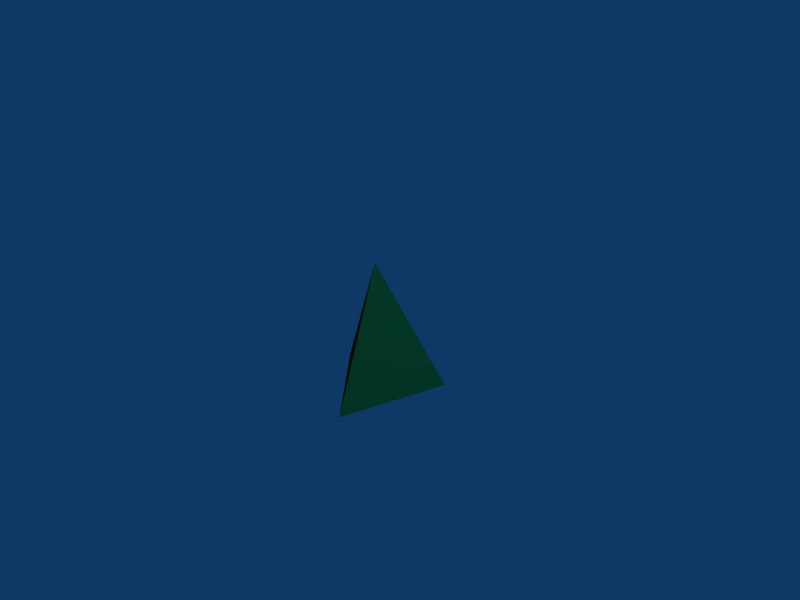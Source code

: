 # Source: cone.blend  (saved by Blender 2.49.2; exported with 4.5.12 LTS)
import bpy
from mathutils import Matrix  # noqa: F401  (used for matrix-valued properties, if any)

bpy.ops.wm.read_factory_settings(use_empty=True)
scene = bpy.context.scene
scene.name = 'Scene'

# ---- collections
col_collection_1 = bpy.data.collections.new('Collection 1'); scene.collection.children.link(col_collection_1)

# ---- materials (node trees are filled in below, after node groups)
mat_material_002 = bpy.data.materials.new('Material.002')
mat_material_002.alpha_threshold = 0.0
mat_material_002.diffuse_color = (0.8828, 0.1623, 0.06731, 1.0)
mat_material_002.roughness = 0.5
mat_material_002.line_color = (0.0, 0.0, 0.0, 1.0)
mat_material = bpy.data.materials.new('Material')
mat_material.alpha_threshold = 0.0
mat_material.diffuse_color = (0.1508, 0.7379, 0.81, 1.0)
mat_material.roughness = 0.5
mat_material.line_color = (0.0, 0.0, 0.0, 1.0)
mat_material_001 = bpy.data.materials.new('Material.001')
mat_material_001.alpha_threshold = 0.0
mat_material_001.diffuse_color = (0.1508, 0.81, 0.3257, 1.0)
mat_material_001.roughness = 0.5
mat_material_001.line_color = (0.0, 0.0, 0.0, 1.0)
mat_material_003 = bpy.data.materials.new('Material.003')
mat_material_003.alpha_threshold = 0.0
mat_material_003.diffuse_color = (0.3985, 0.1508, 0.81, 1.0)
mat_material_003.roughness = 0.5
mat_material_003.line_color = (0.0, 0.0, 0.0, 1.0)

# ---- material node trees

# ---- world
world_world = bpy.data.worlds.new('World'); scene.world = world_world
world_world.color = (0.05656, 0.2208, 0.4)
world_world.use_sun_shadow = False
world_world.sun_shadow_jitter_overblur = 0.0
world_world.cycles.sampling_method = 'MANUAL'
world_world.cycles.sample_map_resolution = 256

# ---- cameras
cam_camera = bpy.data.cameras.new('Camera')
cam_camera.passepartout_alpha = 0.2
cam_camera.clip_end = 100.0
cam_camera.lens = 35.0
cam_camera.ortho_scale = 7.314
cam_camera.show_passepartout = False
cam_camera.show_safe_areas = True
cam_camera.dof.focus_distance = 0.0
cam_camera.dof.aperture_fstop = 128.0

# ---- lights
light_spot = bpy.data.lights.new('Spot', 'POINT')
light_spot.transmission_factor = 0.0
light_spot.cutoff_distance = 30.0
light_spot.energy = 100.0
light_spot.shadow_buffer_clip_start = 1.001
light_spot.shadow_soft_size = 1.0
light_spot.shadow_maximum_resolution = 0.006
light_spot.use_absolute_resolution = True
light_spot.cycles.use_multiple_importance_sampling = False

# ---- meshes
me_cone = bpy.data.meshes.new('Cone')
me_cone.from_pydata([(0.7071, 0.7071, -1.0), (0.2588, -0.9659, -1.0), (-0.9659, 0.2588, -1.0), (0.0, 0.0, 1.0)], [], [(1, 0, 3), (3, 2, 1), (3, 0, 2), (0, 1, 2)])
me_cone.polygons.foreach_set('material_index', [2, 0, 1, 3])
me_cone.materials.append(mat_material_002)
me_cone.materials.append(mat_material)
me_cone.materials.append(mat_material_001)
me_cone.materials.append(mat_material_003)
me_cone.use_remesh_preserve_volume = False
me_cone.use_remesh_preserve_attributes = False
me_cone.use_mirror_vertex_groups = False
me_cone.update()

# ---- objects
ob_cone = bpy.data.objects.new('Cone', me_cone)
ob_lamp = bpy.data.objects.new('Lamp', light_spot)
ob_camera = bpy.data.objects.new('Camera', cam_camera)

# ---- transforms, parenting, visibility, modifiers, constraints
ob_cone.location = (0.0, 0.0, 0.0)
ob_cone.lock_rotations_4d = False
ob_cone.empty_display_type = 'ARROWS'
ob_cone.lineart.crease_threshold = 0.0
ob_lamp.location = (4.076, 1.005, 5.904)
ob_lamp.rotation_euler = (0.6503, 0.05522, 1.866)
ob_lamp.lock_rotations_4d = False
ob_lamp.empty_display_type = 'ARROWS'
ob_lamp.color = (0.0, 0.0, 0.0, 0.0)
ob_lamp.lineart.crease_threshold = 0.0
ob_camera.location = (7.481, -6.508, 5.344)
ob_camera.rotation_euler = (1.109, 0.01082, 0.8149)
ob_camera.lock_rotations_4d = False
ob_camera.empty_display_type = 'ARROWS'
ob_camera.color = (0.0, 0.0, 0.0, 0.0)
ob_camera.display_type = 'WIRE'
ob_camera.lineart.crease_threshold = 0.0

# ---- collection membership
col_collection_1.objects.link(ob_cone)
col_collection_1.objects.link(ob_lamp)
col_collection_1.objects.link(ob_camera)

# ---- scene / render settings (as saved in the file)
scene.camera = ob_camera
scene.frame_start = 1; scene.frame_end = 250; scene.frame_set(1)
scene.render.engine = 'BLENDER_EEVEE_NEXT'
scene.render.image_settings.file_format = 'JPEG'
scene.render.image_settings.color_mode = 'RGB'
scene.render.image_settings.compression = 90
scene.render.resolution_x = 800
scene.render.resolution_y = 600
scene.render.pixel_aspect_x = 100.0
scene.render.pixel_aspect_y = 100.0
scene.render.fps = 25
scene.render.dither_intensity = 0.0
scene.render.use_compositing = False
scene.render.use_sequencer = False
scene.render.bake_margin = 2
scene.render.bake_bias = 0.0
scene.render.use_stamp_time = False
scene.render.use_stamp_date = False
scene.render.use_stamp_frame = False
scene.render.use_stamp_camera = False
scene.render.use_stamp_scene = False
scene.render.use_stamp_filename = False
scene.render.use_stamp_render_time = False
scene.render.stamp_font_size = 0
scene.cycles.use_denoising = False
scene.cycles.samples = 10
scene.cycles.sampling_pattern = 'TABULATED_SOBOL'
scene.cycles.light_sampling_threshold = 0.0
scene.cycles.use_adaptive_sampling = False
scene.cycles.use_light_tree = False
scene.cycles.blur_glossy = 0.0
scene.cycles.volume_bounces = 1
scene.cycles.pixel_filter_type = 'GAUSSIAN'
scene.cycles.sample_clamp_indirect = 0.0
scene.view_settings.view_transform = 'Raw'
bpy.context.view_layer.update()
